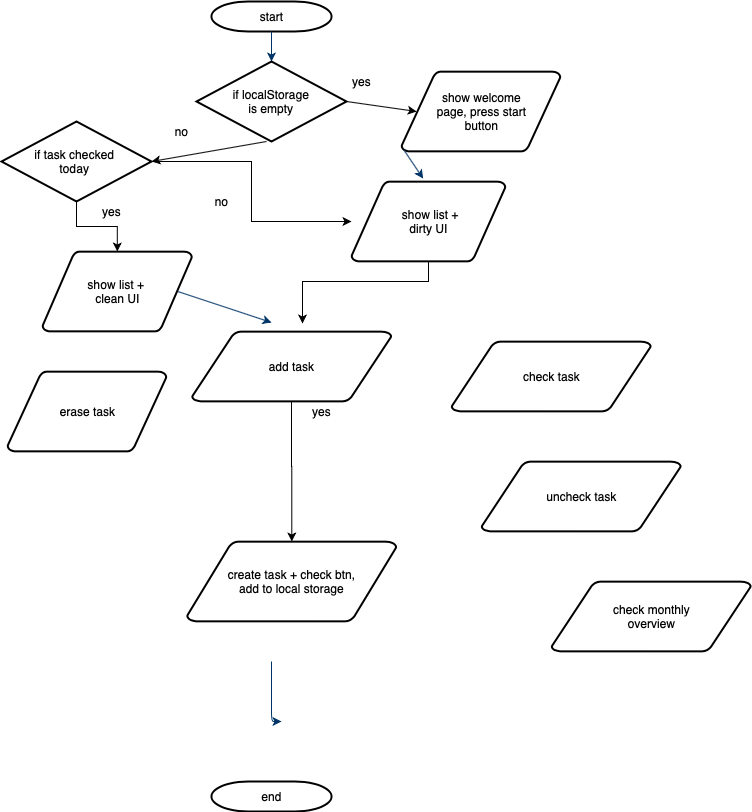

The diagram above was exported from draw.io. Its source (the exported page's mxGraphModel, read from the mxfile embedded in the PNG):
<mxGraphModel dx="945" dy="588" grid="1" gridSize="10" guides="1" tooltips="1" connect="1" arrows="1" fold="1" page="1" pageScale="1" pageWidth="1169" pageHeight="827" background="#ffffff" math="0" shadow="0">
  <root>
    <mxCell id="0" />
    <mxCell id="1" parent="0" />
    <mxCell id="2" value="start" style="shape=mxgraph.flowchart.terminator;strokeWidth=2;gradientColor=none;gradientDirection=north;fontStyle=0;html=1;" parent="1" vertex="1">
      <mxGeometry x="260" y="60" width="120" height="30" as="geometry" />
    </mxCell>
    <mxCell id="3" value="show welcome&lt;br&gt;page, press start&lt;br&gt;button" style="shape=mxgraph.flowchart.data;strokeWidth=2;gradientColor=none;gradientDirection=north;fontStyle=0;html=1;" parent="1" vertex="1">
      <mxGeometry x="450" y="130" width="159" height="80" as="geometry" />
    </mxCell>
    <mxCell id="5" value="show list + &lt;br&gt;clean UI" style="shape=mxgraph.flowchart.data;strokeWidth=2;gradientColor=none;gradientDirection=north;fontStyle=0;html=1;" parent="1" vertex="1">
      <mxGeometry x="91" y="310" width="149.5" height="80" as="geometry" />
    </mxCell>
    <mxCell id="7" style="fontStyle=1;strokeColor=#003366;strokeWidth=1;html=1;entryX=0.5;entryY=0;entryDx=0;entryDy=0;" parent="1" source="2" target="ms2WjRj5jcm9JzhuQXrj-61" edge="1">
      <mxGeometry relative="1" as="geometry" />
    </mxCell>
    <mxCell id="8" style="fontStyle=1;strokeColor=#003366;strokeWidth=1;html=1;exitX=0.015;exitY=0.98;exitDx=0;exitDy=0;exitPerimeter=0;entryX=0.465;entryY=-0.037;entryDx=0;entryDy=0;entryPerimeter=0;" parent="1" source="3" target="ms2WjRj5jcm9JzhuQXrj-72" edge="1">
      <mxGeometry relative="1" as="geometry">
        <mxPoint x="400" y="250" as="targetPoint" />
      </mxGeometry>
    </mxCell>
    <mxCell id="9" style="entryX=0.5;entryY=0;entryPerimeter=0;fontStyle=1;strokeColor=#003366;strokeWidth=1;html=1;exitX=0.905;exitY=0.5;exitDx=0;exitDy=0;exitPerimeter=0;" parent="1" source="5" edge="1">
      <mxGeometry relative="1" as="geometry">
        <mxPoint x="290" y="330" as="sourcePoint" />
        <mxPoint x="320" y="381" as="targetPoint" />
      </mxGeometry>
    </mxCell>
    <mxCell id="40" value="end" style="shape=mxgraph.flowchart.terminator;strokeWidth=2;gradientColor=none;gradientDirection=north;fontStyle=0;html=1;" parent="1" vertex="1">
      <mxGeometry x="260" y="840" width="120" height="30" as="geometry" />
    </mxCell>
    <mxCell id="43" value="" style="edgeStyle=elbowEdgeStyle;elbow=vertical;fontStyle=1;strokeColor=#003366;strokeWidth=1;html=1;" parent="1" edge="1">
      <mxGeometry x="0.5" y="-1180" width="100" height="100" as="geometry">
        <mxPoint x="320" y="720" as="sourcePoint" />
        <mxPoint x="330" y="780" as="targetPoint" />
        <Array as="points">
          <mxPoint x="320" y="780" />
          <mxPoint x="320" y="760" />
        </Array>
      </mxGeometry>
    </mxCell>
    <mxCell id="45" value="" style="edgeStyle=elbowEdgeStyle;elbow=horizontal;exitX=1;exitY=0.5;exitPerimeter=0;entryX=0.905;entryY=0.5;entryPerimeter=0;fontStyle=1;strokeColor=#003366;strokeWidth=1;html=1;" parent="1" target="34" edge="1">
      <mxGeometry width="100" height="100" as="geometry">
        <mxPoint x="380.5" y="1119.25" as="sourcePoint" />
        <mxPoint x="100" as="targetPoint" />
        <Array as="points">
          <mxPoint x="950" y="1320" />
        </Array>
      </mxGeometry>
    </mxCell>
    <mxCell id="ms2WjRj5jcm9JzhuQXrj-66" value="" style="edgeStyle=orthogonalEdgeStyle;rounded=0;orthogonalLoop=1;jettySize=auto;html=1;" edge="1" parent="1" target="ms2WjRj5jcm9JzhuQXrj-59">
      <mxGeometry relative="1" as="geometry">
        <mxPoint x="340" y="450" as="sourcePoint" />
      </mxGeometry>
    </mxCell>
    <mxCell id="ms2WjRj5jcm9JzhuQXrj-59" value="create task + check btn,&lt;br&gt;add to local storage" style="shape=mxgraph.flowchart.data;strokeWidth=2;gradientColor=none;gradientDirection=north;fontStyle=0;html=1;" vertex="1" parent="1">
      <mxGeometry x="235.5" y="600" width="209.5" height="80" as="geometry" />
    </mxCell>
    <mxCell id="ms2WjRj5jcm9JzhuQXrj-61" value="if localStorage&lt;br&gt;is empty" style="rhombus;whiteSpace=wrap;html=1;strokeWidth=2;" vertex="1" parent="1">
      <mxGeometry x="245" y="120" width="150" height="80" as="geometry" />
    </mxCell>
    <mxCell id="ms2WjRj5jcm9JzhuQXrj-62" value="" style="endArrow=classic;html=1;exitX=1;exitY=0.5;exitDx=0;exitDy=0;entryX=0.095;entryY=0.5;entryDx=0;entryDy=0;entryPerimeter=0;" edge="1" parent="1" source="ms2WjRj5jcm9JzhuQXrj-61" target="3">
      <mxGeometry width="50" height="50" relative="1" as="geometry">
        <mxPoint x="410" y="220" as="sourcePoint" />
        <mxPoint x="460" y="170" as="targetPoint" />
      </mxGeometry>
    </mxCell>
    <mxCell id="ms2WjRj5jcm9JzhuQXrj-63" value="" style="endArrow=classic;html=1;exitX=1;exitY=0.5;exitDx=0;exitDy=0;" edge="1" parent="1">
      <mxGeometry width="50" height="50" relative="1" as="geometry">
        <mxPoint x="315" y="200" as="sourcePoint" />
        <mxPoint x="200" y="220" as="targetPoint" />
      </mxGeometry>
    </mxCell>
    <mxCell id="ms2WjRj5jcm9JzhuQXrj-64" value="yes" style="text;html=1;align=center;verticalAlign=middle;resizable=0;points=[];autosize=1;" vertex="1" parent="1">
      <mxGeometry x="395" y="130" width="30" height="20" as="geometry" />
    </mxCell>
    <mxCell id="ms2WjRj5jcm9JzhuQXrj-65" value="no" style="text;html=1;align=center;verticalAlign=middle;resizable=0;points=[];autosize=1;" vertex="1" parent="1">
      <mxGeometry x="215" y="180" width="30" height="20" as="geometry" />
    </mxCell>
    <mxCell id="ms2WjRj5jcm9JzhuQXrj-68" value="erase task" style="shape=mxgraph.flowchart.data;strokeWidth=2;gradientColor=none;gradientDirection=north;fontStyle=0;html=1;" vertex="1" parent="1">
      <mxGeometry x="56" y="430" width="159" height="80" as="geometry" />
    </mxCell>
    <mxCell id="ms2WjRj5jcm9JzhuQXrj-73" value="" style="edgeStyle=orthogonalEdgeStyle;rounded=0;orthogonalLoop=1;jettySize=auto;html=1;" edge="1" parent="1" source="ms2WjRj5jcm9JzhuQXrj-70" target="5">
      <mxGeometry relative="1" as="geometry" />
    </mxCell>
    <mxCell id="ms2WjRj5jcm9JzhuQXrj-74" value="" style="edgeStyle=orthogonalEdgeStyle;rounded=0;orthogonalLoop=1;jettySize=auto;html=1;" edge="1" parent="1" source="ms2WjRj5jcm9JzhuQXrj-70" target="ms2WjRj5jcm9JzhuQXrj-72">
      <mxGeometry relative="1" as="geometry">
        <mxPoint x="300" y="280" as="targetPoint" />
      </mxGeometry>
    </mxCell>
    <mxCell id="ms2WjRj5jcm9JzhuQXrj-70" value="if task checked &lt;br&gt;today&amp;nbsp;" style="rhombus;whiteSpace=wrap;html=1;strokeWidth=2;" vertex="1" parent="1">
      <mxGeometry x="50" y="180" width="150" height="80" as="geometry" />
    </mxCell>
    <mxCell id="ms2WjRj5jcm9JzhuQXrj-78" style="edgeStyle=orthogonalEdgeStyle;rounded=0;orthogonalLoop=1;jettySize=auto;html=1;entryX=0.695;entryY=0.025;entryDx=0;entryDy=0;entryPerimeter=0;" edge="1" parent="1" source="ms2WjRj5jcm9JzhuQXrj-72">
      <mxGeometry relative="1" as="geometry">
        <mxPoint x="351.0050000000001" y="382" as="targetPoint" />
        <Array as="points">
          <mxPoint x="351" y="340" />
        </Array>
      </mxGeometry>
    </mxCell>
    <mxCell id="ms2WjRj5jcm9JzhuQXrj-72" value="&amp;nbsp;show list +&lt;br&gt;dirty UI" style="shape=mxgraph.flowchart.data;strokeWidth=2;gradientColor=none;gradientDirection=north;fontStyle=0;html=1;" vertex="1" parent="1">
      <mxGeometry x="400" y="240" width="154" height="80" as="geometry" />
    </mxCell>
    <mxCell id="ms2WjRj5jcm9JzhuQXrj-75" value="yes" style="text;html=1;align=center;verticalAlign=middle;resizable=0;points=[];autosize=1;" vertex="1" parent="1">
      <mxGeometry x="145" y="260" width="30" height="20" as="geometry" />
    </mxCell>
    <mxCell id="ms2WjRj5jcm9JzhuQXrj-76" value="no" style="text;html=1;align=center;verticalAlign=middle;resizable=0;points=[];autosize=1;" vertex="1" parent="1">
      <mxGeometry x="255" y="250" width="30" height="20" as="geometry" />
    </mxCell>
    <mxCell id="ms2WjRj5jcm9JzhuQXrj-80" value="yes" style="text;html=1;align=center;verticalAlign=middle;resizable=0;points=[];autosize=1;" vertex="1" parent="1">
      <mxGeometry x="355" y="460" width="30" height="20" as="geometry" />
    </mxCell>
    <mxCell id="ms2WjRj5jcm9JzhuQXrj-83" value="add task" style="shape=mxgraph.flowchart.data;strokeWidth=2;gradientColor=none;gradientDirection=north;fontStyle=0;html=1;" vertex="1" parent="1">
      <mxGeometry x="240.5" y="390" width="199.5" height="70" as="geometry" />
    </mxCell>
    <mxCell id="ms2WjRj5jcm9JzhuQXrj-85" value="check task" style="shape=mxgraph.flowchart.data;strokeWidth=2;gradientColor=none;gradientDirection=north;fontStyle=0;html=1;" vertex="1" parent="1">
      <mxGeometry x="500" y="400" width="199.5" height="70" as="geometry" />
    </mxCell>
    <mxCell id="ms2WjRj5jcm9JzhuQXrj-86" value="uncheck task" style="shape=mxgraph.flowchart.data;strokeWidth=2;gradientColor=none;gradientDirection=north;fontStyle=0;html=1;" vertex="1" parent="1">
      <mxGeometry x="530" y="520" width="199.5" height="70" as="geometry" />
    </mxCell>
    <mxCell id="ms2WjRj5jcm9JzhuQXrj-87" value="check monthly&lt;br&gt;overview" style="shape=mxgraph.flowchart.data;strokeWidth=2;gradientColor=none;gradientDirection=north;fontStyle=0;html=1;" vertex="1" parent="1">
      <mxGeometry x="600" y="640" width="199.5" height="70" as="geometry" />
    </mxCell>
  </root>
</mxGraphModel>